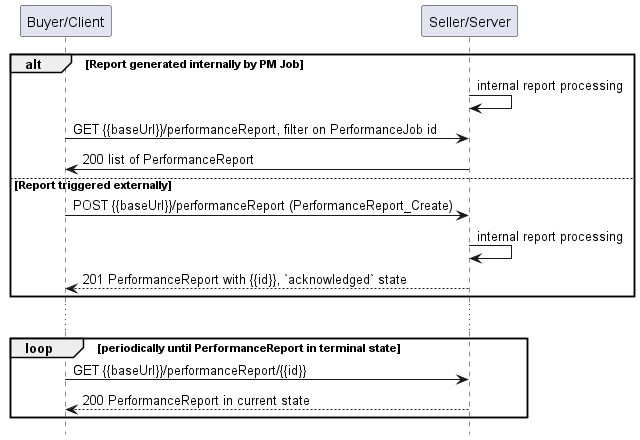

The diagram above was rendered by PlantUML. Its source (embedded in the PNG):
@startuml useCase18Polling
hide footbox

participant "Buyer/Client" as B
participant "Seller/Server" as S

alt Report generated internally by PM Job
  S -> S : internal report processing
  B -> S : GET {{baseUrl}}/performanceReport, filter on PerformanceJob id
  S -> B : 200 list of PerformanceReport
else Report triggered externally
  B -> S : POST {{baseUrl}}/performanceReport (PerformanceReport_Create)
  S -> S : internal report processing
  S --> B : 201 PerformanceReport with {{id}}, `acknowledged` state
end

...

loop periodically until PerformanceReport in terminal state
  B -> S :   GET {{baseUrl}}/performanceReport/{{id}}
  return 200 PerformanceReport in current state
end

@enduml